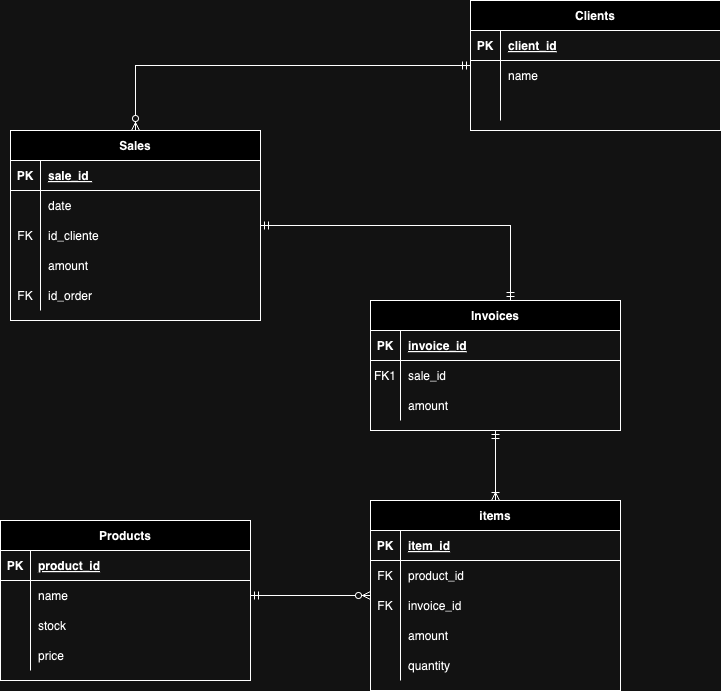

The diagram above was exported from draw.io. Its source (the exported page's mxGraphModel, read from the mxfile embedded in the PNG):
<mxGraphModel dx="1434" dy="1920" grid="1" gridSize="10" guides="1" tooltips="1" connect="1" arrows="1" fold="1" page="1" pageScale="1" pageWidth="850" pageHeight="1100" math="0" shadow="0" extFonts="Permanent Marker^https://fonts.googleapis.com/css?family=Permanent+Marker">
  <root>
    <mxCell id="0" />
    <mxCell id="1" parent="0" />
    <mxCell id="8xnjnxPzuWAj3px88FbG-31" style="edgeStyle=orthogonalEdgeStyle;rounded=0;orthogonalLoop=1;jettySize=auto;html=1;entryX=0.5;entryY=0;entryDx=0;entryDy=0;endArrow=ERoneToMany;endFill=0;startArrow=ERmandOne;startFill=0;" parent="1" source="C-vyLk0tnHw3VtMMgP7b-2" target="C-vyLk0tnHw3VtMMgP7b-13" edge="1">
      <mxGeometry relative="1" as="geometry" />
    </mxCell>
    <mxCell id="C-vyLk0tnHw3VtMMgP7b-2" value="Invoices" style="shape=table;startSize=30;container=1;collapsible=1;childLayout=tableLayout;fixedRows=1;rowLines=0;fontStyle=1;align=center;resizeLast=1;" parent="1" vertex="1">
      <mxGeometry x="450" y="220" width="250" height="130" as="geometry" />
    </mxCell>
    <mxCell id="C-vyLk0tnHw3VtMMgP7b-3" value="" style="shape=partialRectangle;collapsible=0;dropTarget=0;pointerEvents=0;fillColor=none;points=[[0,0.5],[1,0.5]];portConstraint=eastwest;top=0;left=0;right=0;bottom=1;" parent="C-vyLk0tnHw3VtMMgP7b-2" vertex="1">
      <mxGeometry y="30" width="250" height="30" as="geometry" />
    </mxCell>
    <mxCell id="C-vyLk0tnHw3VtMMgP7b-4" value="PK" style="shape=partialRectangle;overflow=hidden;connectable=0;fillColor=none;top=0;left=0;bottom=0;right=0;fontStyle=1;" parent="C-vyLk0tnHw3VtMMgP7b-3" vertex="1">
      <mxGeometry width="30" height="30" as="geometry">
        <mxRectangle width="30" height="30" as="alternateBounds" />
      </mxGeometry>
    </mxCell>
    <mxCell id="C-vyLk0tnHw3VtMMgP7b-5" value="invoice_id" style="shape=partialRectangle;overflow=hidden;connectable=0;fillColor=none;top=0;left=0;bottom=0;right=0;align=left;spacingLeft=6;fontStyle=5;" parent="C-vyLk0tnHw3VtMMgP7b-3" vertex="1">
      <mxGeometry x="30" width="220" height="30" as="geometry">
        <mxRectangle width="220" height="30" as="alternateBounds" />
      </mxGeometry>
    </mxCell>
    <mxCell id="C-vyLk0tnHw3VtMMgP7b-6" value="" style="shape=partialRectangle;collapsible=0;dropTarget=0;pointerEvents=0;fillColor=none;points=[[0,0.5],[1,0.5]];portConstraint=eastwest;top=0;left=0;right=0;bottom=0;" parent="C-vyLk0tnHw3VtMMgP7b-2" vertex="1">
      <mxGeometry y="60" width="250" height="30" as="geometry" />
    </mxCell>
    <mxCell id="C-vyLk0tnHw3VtMMgP7b-7" value="FK1" style="shape=partialRectangle;overflow=hidden;connectable=0;fillColor=none;top=0;left=0;bottom=0;right=0;" parent="C-vyLk0tnHw3VtMMgP7b-6" vertex="1">
      <mxGeometry width="30" height="30" as="geometry">
        <mxRectangle width="30" height="30" as="alternateBounds" />
      </mxGeometry>
    </mxCell>
    <mxCell id="C-vyLk0tnHw3VtMMgP7b-8" value="sale_id" style="shape=partialRectangle;overflow=hidden;connectable=0;fillColor=none;top=0;left=0;bottom=0;right=0;align=left;spacingLeft=6;" parent="C-vyLk0tnHw3VtMMgP7b-6" vertex="1">
      <mxGeometry x="30" width="220" height="30" as="geometry">
        <mxRectangle width="220" height="30" as="alternateBounds" />
      </mxGeometry>
    </mxCell>
    <mxCell id="C-vyLk0tnHw3VtMMgP7b-9" value="" style="shape=partialRectangle;collapsible=0;dropTarget=0;pointerEvents=0;fillColor=none;points=[[0,0.5],[1,0.5]];portConstraint=eastwest;top=0;left=0;right=0;bottom=0;" parent="C-vyLk0tnHw3VtMMgP7b-2" vertex="1">
      <mxGeometry y="90" width="250" height="30" as="geometry" />
    </mxCell>
    <mxCell id="C-vyLk0tnHw3VtMMgP7b-10" value="" style="shape=partialRectangle;overflow=hidden;connectable=0;fillColor=none;top=0;left=0;bottom=0;right=0;" parent="C-vyLk0tnHw3VtMMgP7b-9" vertex="1">
      <mxGeometry width="30" height="30" as="geometry">
        <mxRectangle width="30" height="30" as="alternateBounds" />
      </mxGeometry>
    </mxCell>
    <mxCell id="C-vyLk0tnHw3VtMMgP7b-11" value="amount" style="shape=partialRectangle;overflow=hidden;connectable=0;fillColor=none;top=0;left=0;bottom=0;right=0;align=left;spacingLeft=6;" parent="C-vyLk0tnHw3VtMMgP7b-9" vertex="1">
      <mxGeometry x="30" width="220" height="30" as="geometry">
        <mxRectangle width="220" height="30" as="alternateBounds" />
      </mxGeometry>
    </mxCell>
    <mxCell id="8xnjnxPzuWAj3px88FbG-57" style="edgeStyle=orthogonalEdgeStyle;rounded=0;orthogonalLoop=1;jettySize=auto;html=1;entryX=1;entryY=0.5;entryDx=0;entryDy=0;startArrow=ERzeroToMany;startFill=0;endArrow=ERmandOne;endFill=0;" parent="1" source="C-vyLk0tnHw3VtMMgP7b-13" target="8xnjnxPzuWAj3px88FbG-36" edge="1">
      <mxGeometry relative="1" as="geometry" />
    </mxCell>
    <mxCell id="C-vyLk0tnHw3VtMMgP7b-13" value="items" style="shape=table;startSize=30;container=1;collapsible=1;childLayout=tableLayout;fixedRows=1;rowLines=0;fontStyle=1;align=center;resizeLast=1;" parent="1" vertex="1">
      <mxGeometry x="450" y="420" width="250" height="190" as="geometry" />
    </mxCell>
    <mxCell id="C-vyLk0tnHw3VtMMgP7b-14" value="" style="shape=partialRectangle;collapsible=0;dropTarget=0;pointerEvents=0;fillColor=none;points=[[0,0.5],[1,0.5]];portConstraint=eastwest;top=0;left=0;right=0;bottom=1;" parent="C-vyLk0tnHw3VtMMgP7b-13" vertex="1">
      <mxGeometry y="30" width="250" height="30" as="geometry" />
    </mxCell>
    <mxCell id="C-vyLk0tnHw3VtMMgP7b-15" value="PK" style="shape=partialRectangle;overflow=hidden;connectable=0;fillColor=none;top=0;left=0;bottom=0;right=0;fontStyle=1;" parent="C-vyLk0tnHw3VtMMgP7b-14" vertex="1">
      <mxGeometry width="30" height="30" as="geometry">
        <mxRectangle width="30" height="30" as="alternateBounds" />
      </mxGeometry>
    </mxCell>
    <mxCell id="C-vyLk0tnHw3VtMMgP7b-16" value="item_id" style="shape=partialRectangle;overflow=hidden;connectable=0;fillColor=none;top=0;left=0;bottom=0;right=0;align=left;spacingLeft=6;fontStyle=5;" parent="C-vyLk0tnHw3VtMMgP7b-14" vertex="1">
      <mxGeometry x="30" width="220" height="30" as="geometry">
        <mxRectangle width="220" height="30" as="alternateBounds" />
      </mxGeometry>
    </mxCell>
    <mxCell id="C-vyLk0tnHw3VtMMgP7b-17" value="" style="shape=partialRectangle;collapsible=0;dropTarget=0;pointerEvents=0;fillColor=none;points=[[0,0.5],[1,0.5]];portConstraint=eastwest;top=0;left=0;right=0;bottom=0;" parent="C-vyLk0tnHw3VtMMgP7b-13" vertex="1">
      <mxGeometry y="60" width="250" height="30" as="geometry" />
    </mxCell>
    <mxCell id="C-vyLk0tnHw3VtMMgP7b-18" value="FK" style="shape=partialRectangle;overflow=hidden;connectable=0;fillColor=none;top=0;left=0;bottom=0;right=0;" parent="C-vyLk0tnHw3VtMMgP7b-17" vertex="1">
      <mxGeometry width="30" height="30" as="geometry">
        <mxRectangle width="30" height="30" as="alternateBounds" />
      </mxGeometry>
    </mxCell>
    <mxCell id="C-vyLk0tnHw3VtMMgP7b-19" value="product_id " style="shape=partialRectangle;overflow=hidden;connectable=0;fillColor=none;top=0;left=0;bottom=0;right=0;align=left;spacingLeft=6;" parent="C-vyLk0tnHw3VtMMgP7b-17" vertex="1">
      <mxGeometry x="30" width="220" height="30" as="geometry">
        <mxRectangle width="220" height="30" as="alternateBounds" />
      </mxGeometry>
    </mxCell>
    <mxCell id="C-vyLk0tnHw3VtMMgP7b-20" value="" style="shape=partialRectangle;collapsible=0;dropTarget=0;pointerEvents=0;fillColor=none;points=[[0,0.5],[1,0.5]];portConstraint=eastwest;top=0;left=0;right=0;bottom=0;" parent="C-vyLk0tnHw3VtMMgP7b-13" vertex="1">
      <mxGeometry y="90" width="250" height="30" as="geometry" />
    </mxCell>
    <mxCell id="C-vyLk0tnHw3VtMMgP7b-21" value="FK" style="shape=partialRectangle;overflow=hidden;connectable=0;fillColor=none;top=0;left=0;bottom=0;right=0;" parent="C-vyLk0tnHw3VtMMgP7b-20" vertex="1">
      <mxGeometry width="30" height="30" as="geometry">
        <mxRectangle width="30" height="30" as="alternateBounds" />
      </mxGeometry>
    </mxCell>
    <mxCell id="C-vyLk0tnHw3VtMMgP7b-22" value="invoice_id" style="shape=partialRectangle;overflow=hidden;connectable=0;fillColor=none;top=0;left=0;bottom=0;right=0;align=left;spacingLeft=6;" parent="C-vyLk0tnHw3VtMMgP7b-20" vertex="1">
      <mxGeometry x="30" width="220" height="30" as="geometry">
        <mxRectangle width="220" height="30" as="alternateBounds" />
      </mxGeometry>
    </mxCell>
    <mxCell id="8xnjnxPzuWAj3px88FbG-48" style="shape=partialRectangle;collapsible=0;dropTarget=0;pointerEvents=0;fillColor=none;points=[[0,0.5],[1,0.5]];portConstraint=eastwest;top=0;left=0;right=0;bottom=0;" parent="C-vyLk0tnHw3VtMMgP7b-13" vertex="1">
      <mxGeometry y="120" width="250" height="30" as="geometry" />
    </mxCell>
    <mxCell id="8xnjnxPzuWAj3px88FbG-49" style="shape=partialRectangle;overflow=hidden;connectable=0;fillColor=none;top=0;left=0;bottom=0;right=0;" parent="8xnjnxPzuWAj3px88FbG-48" vertex="1">
      <mxGeometry width="30" height="30" as="geometry">
        <mxRectangle width="30" height="30" as="alternateBounds" />
      </mxGeometry>
    </mxCell>
    <mxCell id="8xnjnxPzuWAj3px88FbG-50" value="amount" style="shape=partialRectangle;overflow=hidden;connectable=0;fillColor=none;top=0;left=0;bottom=0;right=0;align=left;spacingLeft=6;" parent="8xnjnxPzuWAj3px88FbG-48" vertex="1">
      <mxGeometry x="30" width="220" height="30" as="geometry">
        <mxRectangle width="220" height="30" as="alternateBounds" />
      </mxGeometry>
    </mxCell>
    <mxCell id="8xnjnxPzuWAj3px88FbG-51" style="shape=partialRectangle;collapsible=0;dropTarget=0;pointerEvents=0;fillColor=none;points=[[0,0.5],[1,0.5]];portConstraint=eastwest;top=0;left=0;right=0;bottom=0;" parent="C-vyLk0tnHw3VtMMgP7b-13" vertex="1">
      <mxGeometry y="150" width="250" height="30" as="geometry" />
    </mxCell>
    <mxCell id="8xnjnxPzuWAj3px88FbG-52" style="shape=partialRectangle;overflow=hidden;connectable=0;fillColor=none;top=0;left=0;bottom=0;right=0;" parent="8xnjnxPzuWAj3px88FbG-51" vertex="1">
      <mxGeometry width="30" height="30" as="geometry">
        <mxRectangle width="30" height="30" as="alternateBounds" />
      </mxGeometry>
    </mxCell>
    <mxCell id="8xnjnxPzuWAj3px88FbG-53" value="quantity" style="shape=partialRectangle;overflow=hidden;connectable=0;fillColor=none;top=0;left=0;bottom=0;right=0;align=left;spacingLeft=6;" parent="8xnjnxPzuWAj3px88FbG-51" vertex="1">
      <mxGeometry x="30" width="220" height="30" as="geometry">
        <mxRectangle width="220" height="30" as="alternateBounds" />
      </mxGeometry>
    </mxCell>
    <mxCell id="8xnjnxPzuWAj3px88FbG-1" value="Sales" style="shape=table;startSize=30;container=1;collapsible=1;childLayout=tableLayout;fixedRows=1;rowLines=0;fontStyle=1;align=center;resizeLast=1;" parent="1" vertex="1">
      <mxGeometry x="90" y="50" width="250" height="190" as="geometry" />
    </mxCell>
    <mxCell id="8xnjnxPzuWAj3px88FbG-2" value="" style="shape=partialRectangle;collapsible=0;dropTarget=0;pointerEvents=0;fillColor=none;points=[[0,0.5],[1,0.5]];portConstraint=eastwest;top=0;left=0;right=0;bottom=1;" parent="8xnjnxPzuWAj3px88FbG-1" vertex="1">
      <mxGeometry y="30" width="250" height="30" as="geometry" />
    </mxCell>
    <mxCell id="8xnjnxPzuWAj3px88FbG-3" value="PK" style="shape=partialRectangle;overflow=hidden;connectable=0;fillColor=none;top=0;left=0;bottom=0;right=0;fontStyle=1;" parent="8xnjnxPzuWAj3px88FbG-2" vertex="1">
      <mxGeometry width="30" height="30" as="geometry">
        <mxRectangle width="30" height="30" as="alternateBounds" />
      </mxGeometry>
    </mxCell>
    <mxCell id="8xnjnxPzuWAj3px88FbG-4" value="sale_id " style="shape=partialRectangle;overflow=hidden;connectable=0;fillColor=none;top=0;left=0;bottom=0;right=0;align=left;spacingLeft=6;fontStyle=5;" parent="8xnjnxPzuWAj3px88FbG-2" vertex="1">
      <mxGeometry x="30" width="220" height="30" as="geometry">
        <mxRectangle width="220" height="30" as="alternateBounds" />
      </mxGeometry>
    </mxCell>
    <mxCell id="8xnjnxPzuWAj3px88FbG-8" style="shape=partialRectangle;collapsible=0;dropTarget=0;pointerEvents=0;fillColor=none;points=[[0,0.5],[1,0.5]];portConstraint=eastwest;top=0;left=0;right=0;bottom=0;" parent="8xnjnxPzuWAj3px88FbG-1" vertex="1">
      <mxGeometry y="60" width="250" height="30" as="geometry" />
    </mxCell>
    <mxCell id="8xnjnxPzuWAj3px88FbG-9" style="shape=partialRectangle;overflow=hidden;connectable=0;fillColor=none;top=0;left=0;bottom=0;right=0;" parent="8xnjnxPzuWAj3px88FbG-8" vertex="1">
      <mxGeometry width="30" height="30" as="geometry">
        <mxRectangle width="30" height="30" as="alternateBounds" />
      </mxGeometry>
    </mxCell>
    <mxCell id="8xnjnxPzuWAj3px88FbG-10" value="date         " style="shape=partialRectangle;overflow=hidden;connectable=0;fillColor=none;top=0;left=0;bottom=0;right=0;align=left;spacingLeft=6;" parent="8xnjnxPzuWAj3px88FbG-8" vertex="1">
      <mxGeometry x="30" width="220" height="30" as="geometry">
        <mxRectangle width="220" height="30" as="alternateBounds" />
      </mxGeometry>
    </mxCell>
    <mxCell id="8xnjnxPzuWAj3px88FbG-16" style="shape=partialRectangle;collapsible=0;dropTarget=0;pointerEvents=0;fillColor=none;points=[[0,0.5],[1,0.5]];portConstraint=eastwest;top=0;left=0;right=0;bottom=0;" parent="8xnjnxPzuWAj3px88FbG-1" vertex="1">
      <mxGeometry y="90" width="250" height="30" as="geometry" />
    </mxCell>
    <mxCell id="8xnjnxPzuWAj3px88FbG-17" value="FK" style="shape=partialRectangle;overflow=hidden;connectable=0;fillColor=none;top=0;left=0;bottom=0;right=0;" parent="8xnjnxPzuWAj3px88FbG-16" vertex="1">
      <mxGeometry width="30" height="30" as="geometry">
        <mxRectangle width="30" height="30" as="alternateBounds" />
      </mxGeometry>
    </mxCell>
    <mxCell id="8xnjnxPzuWAj3px88FbG-18" value="id_cliente" style="shape=partialRectangle;overflow=hidden;connectable=0;fillColor=none;top=0;left=0;bottom=0;right=0;align=left;spacingLeft=6;" parent="8xnjnxPzuWAj3px88FbG-16" vertex="1">
      <mxGeometry x="30" width="220" height="30" as="geometry">
        <mxRectangle width="220" height="30" as="alternateBounds" />
      </mxGeometry>
    </mxCell>
    <mxCell id="8xnjnxPzuWAj3px88FbG-11" style="shape=partialRectangle;collapsible=0;dropTarget=0;pointerEvents=0;fillColor=none;points=[[0,0.5],[1,0.5]];portConstraint=eastwest;top=0;left=0;right=0;bottom=0;" parent="8xnjnxPzuWAj3px88FbG-1" vertex="1">
      <mxGeometry y="120" width="250" height="30" as="geometry" />
    </mxCell>
    <mxCell id="8xnjnxPzuWAj3px88FbG-12" style="shape=partialRectangle;overflow=hidden;connectable=0;fillColor=none;top=0;left=0;bottom=0;right=0;" parent="8xnjnxPzuWAj3px88FbG-11" vertex="1">
      <mxGeometry width="30" height="30" as="geometry">
        <mxRectangle width="30" height="30" as="alternateBounds" />
      </mxGeometry>
    </mxCell>
    <mxCell id="8xnjnxPzuWAj3px88FbG-13" value="amount" style="shape=partialRectangle;overflow=hidden;connectable=0;fillColor=none;top=0;left=0;bottom=0;right=0;align=left;spacingLeft=6;" parent="8xnjnxPzuWAj3px88FbG-11" vertex="1">
      <mxGeometry x="30" width="220" height="30" as="geometry">
        <mxRectangle width="220" height="30" as="alternateBounds" />
      </mxGeometry>
    </mxCell>
    <mxCell id="8xnjnxPzuWAj3px88FbG-5" value="" style="shape=partialRectangle;collapsible=0;dropTarget=0;pointerEvents=0;fillColor=none;points=[[0,0.5],[1,0.5]];portConstraint=eastwest;top=0;left=0;right=0;bottom=0;" parent="8xnjnxPzuWAj3px88FbG-1" vertex="1">
      <mxGeometry y="150" width="250" height="30" as="geometry" />
    </mxCell>
    <mxCell id="8xnjnxPzuWAj3px88FbG-6" value="FK" style="shape=partialRectangle;overflow=hidden;connectable=0;fillColor=none;top=0;left=0;bottom=0;right=0;" parent="8xnjnxPzuWAj3px88FbG-5" vertex="1">
      <mxGeometry width="30" height="30" as="geometry">
        <mxRectangle width="30" height="30" as="alternateBounds" />
      </mxGeometry>
    </mxCell>
    <mxCell id="8xnjnxPzuWAj3px88FbG-7" value="id_order" style="shape=partialRectangle;overflow=hidden;connectable=0;fillColor=none;top=0;left=0;bottom=0;right=0;align=left;spacingLeft=6;" parent="8xnjnxPzuWAj3px88FbG-5" vertex="1">
      <mxGeometry x="30" width="220" height="30" as="geometry">
        <mxRectangle width="220" height="30" as="alternateBounds" />
      </mxGeometry>
    </mxCell>
    <mxCell id="8xnjnxPzuWAj3px88FbG-15" style="edgeStyle=orthogonalEdgeStyle;rounded=0;orthogonalLoop=1;jettySize=auto;html=1;entryX=0.56;entryY=0;entryDx=0;entryDy=0;entryPerimeter=0;endArrow=ERmandOne;endFill=0;startArrow=ERmandOne;startFill=0;" parent="1" source="8xnjnxPzuWAj3px88FbG-1" target="C-vyLk0tnHw3VtMMgP7b-2" edge="1">
      <mxGeometry relative="1" as="geometry" />
    </mxCell>
    <mxCell id="8xnjnxPzuWAj3px88FbG-30" style="edgeStyle=orthogonalEdgeStyle;rounded=0;orthogonalLoop=1;jettySize=auto;html=1;entryX=0.5;entryY=0;entryDx=0;entryDy=0;endArrow=ERzeroToMany;endFill=0;startArrow=ERmandOne;startFill=0;" parent="1" source="8xnjnxPzuWAj3px88FbG-19" target="8xnjnxPzuWAj3px88FbG-1" edge="1">
      <mxGeometry relative="1" as="geometry" />
    </mxCell>
    <mxCell id="8xnjnxPzuWAj3px88FbG-19" value="Clients" style="shape=table;startSize=30;container=1;collapsible=1;childLayout=tableLayout;fixedRows=1;rowLines=0;fontStyle=1;align=center;resizeLast=1;" parent="1" vertex="1">
      <mxGeometry x="550" y="-80" width="250" height="130" as="geometry" />
    </mxCell>
    <mxCell id="8xnjnxPzuWAj3px88FbG-20" value="" style="shape=partialRectangle;collapsible=0;dropTarget=0;pointerEvents=0;fillColor=none;points=[[0,0.5],[1,0.5]];portConstraint=eastwest;top=0;left=0;right=0;bottom=1;" parent="8xnjnxPzuWAj3px88FbG-19" vertex="1">
      <mxGeometry y="30" width="250" height="30" as="geometry" />
    </mxCell>
    <mxCell id="8xnjnxPzuWAj3px88FbG-21" value="PK" style="shape=partialRectangle;overflow=hidden;connectable=0;fillColor=none;top=0;left=0;bottom=0;right=0;fontStyle=1;" parent="8xnjnxPzuWAj3px88FbG-20" vertex="1">
      <mxGeometry width="30" height="30" as="geometry">
        <mxRectangle width="30" height="30" as="alternateBounds" />
      </mxGeometry>
    </mxCell>
    <mxCell id="8xnjnxPzuWAj3px88FbG-22" value="client_id" style="shape=partialRectangle;overflow=hidden;connectable=0;fillColor=none;top=0;left=0;bottom=0;right=0;align=left;spacingLeft=6;fontStyle=5;" parent="8xnjnxPzuWAj3px88FbG-20" vertex="1">
      <mxGeometry x="30" width="220" height="30" as="geometry">
        <mxRectangle width="220" height="30" as="alternateBounds" />
      </mxGeometry>
    </mxCell>
    <mxCell id="8xnjnxPzuWAj3px88FbG-23" value="" style="shape=partialRectangle;collapsible=0;dropTarget=0;pointerEvents=0;fillColor=none;points=[[0,0.5],[1,0.5]];portConstraint=eastwest;top=0;left=0;right=0;bottom=0;" parent="8xnjnxPzuWAj3px88FbG-19" vertex="1">
      <mxGeometry y="60" width="250" height="30" as="geometry" />
    </mxCell>
    <mxCell id="8xnjnxPzuWAj3px88FbG-24" value="" style="shape=partialRectangle;overflow=hidden;connectable=0;fillColor=none;top=0;left=0;bottom=0;right=0;" parent="8xnjnxPzuWAj3px88FbG-23" vertex="1">
      <mxGeometry width="30" height="30" as="geometry">
        <mxRectangle width="30" height="30" as="alternateBounds" />
      </mxGeometry>
    </mxCell>
    <mxCell id="8xnjnxPzuWAj3px88FbG-25" value="name" style="shape=partialRectangle;overflow=hidden;connectable=0;fillColor=none;top=0;left=0;bottom=0;right=0;align=left;spacingLeft=6;" parent="8xnjnxPzuWAj3px88FbG-23" vertex="1">
      <mxGeometry x="30" width="220" height="30" as="geometry">
        <mxRectangle width="220" height="30" as="alternateBounds" />
      </mxGeometry>
    </mxCell>
    <mxCell id="8xnjnxPzuWAj3px88FbG-26" value="" style="shape=partialRectangle;collapsible=0;dropTarget=0;pointerEvents=0;fillColor=none;points=[[0,0.5],[1,0.5]];portConstraint=eastwest;top=0;left=0;right=0;bottom=0;" parent="8xnjnxPzuWAj3px88FbG-19" vertex="1">
      <mxGeometry y="90" width="250" height="30" as="geometry" />
    </mxCell>
    <mxCell id="8xnjnxPzuWAj3px88FbG-27" value="" style="shape=partialRectangle;overflow=hidden;connectable=0;fillColor=none;top=0;left=0;bottom=0;right=0;" parent="8xnjnxPzuWAj3px88FbG-26" vertex="1">
      <mxGeometry width="30" height="30" as="geometry">
        <mxRectangle width="30" height="30" as="alternateBounds" />
      </mxGeometry>
    </mxCell>
    <mxCell id="8xnjnxPzuWAj3px88FbG-28" value="" style="shape=partialRectangle;overflow=hidden;connectable=0;fillColor=none;top=0;left=0;bottom=0;right=0;align=left;spacingLeft=6;" parent="8xnjnxPzuWAj3px88FbG-26" vertex="1">
      <mxGeometry x="30" width="220" height="30" as="geometry">
        <mxRectangle width="220" height="30" as="alternateBounds" />
      </mxGeometry>
    </mxCell>
    <mxCell id="8xnjnxPzuWAj3px88FbG-32" value="Products" style="shape=table;startSize=30;container=1;collapsible=1;childLayout=tableLayout;fixedRows=1;rowLines=0;fontStyle=1;align=center;resizeLast=1;" parent="1" vertex="1">
      <mxGeometry x="80" y="440" width="250" height="160" as="geometry" />
    </mxCell>
    <mxCell id="8xnjnxPzuWAj3px88FbG-33" value="" style="shape=partialRectangle;collapsible=0;dropTarget=0;pointerEvents=0;fillColor=none;points=[[0,0.5],[1,0.5]];portConstraint=eastwest;top=0;left=0;right=0;bottom=1;" parent="8xnjnxPzuWAj3px88FbG-32" vertex="1">
      <mxGeometry y="30" width="250" height="30" as="geometry" />
    </mxCell>
    <mxCell id="8xnjnxPzuWAj3px88FbG-34" value="PK" style="shape=partialRectangle;overflow=hidden;connectable=0;fillColor=none;top=0;left=0;bottom=0;right=0;fontStyle=1;" parent="8xnjnxPzuWAj3px88FbG-33" vertex="1">
      <mxGeometry width="30" height="30" as="geometry">
        <mxRectangle width="30" height="30" as="alternateBounds" />
      </mxGeometry>
    </mxCell>
    <mxCell id="8xnjnxPzuWAj3px88FbG-35" value="product_id" style="shape=partialRectangle;overflow=hidden;connectable=0;fillColor=none;top=0;left=0;bottom=0;right=0;align=left;spacingLeft=6;fontStyle=5;" parent="8xnjnxPzuWAj3px88FbG-33" vertex="1">
      <mxGeometry x="30" width="220" height="30" as="geometry">
        <mxRectangle width="220" height="30" as="alternateBounds" />
      </mxGeometry>
    </mxCell>
    <mxCell id="8xnjnxPzuWAj3px88FbG-36" value="" style="shape=partialRectangle;collapsible=0;dropTarget=0;pointerEvents=0;fillColor=none;points=[[0,0.5],[1,0.5]];portConstraint=eastwest;top=0;left=0;right=0;bottom=0;" parent="8xnjnxPzuWAj3px88FbG-32" vertex="1">
      <mxGeometry y="60" width="250" height="30" as="geometry" />
    </mxCell>
    <mxCell id="8xnjnxPzuWAj3px88FbG-37" value="    " style="shape=partialRectangle;overflow=hidden;connectable=0;fillColor=none;top=0;left=0;bottom=0;right=0;" parent="8xnjnxPzuWAj3px88FbG-36" vertex="1">
      <mxGeometry width="30" height="30" as="geometry">
        <mxRectangle width="30" height="30" as="alternateBounds" />
      </mxGeometry>
    </mxCell>
    <mxCell id="8xnjnxPzuWAj3px88FbG-38" value="name" style="shape=partialRectangle;overflow=hidden;connectable=0;fillColor=none;top=0;left=0;bottom=0;right=0;align=left;spacingLeft=6;" parent="8xnjnxPzuWAj3px88FbG-36" vertex="1">
      <mxGeometry x="30" width="220" height="30" as="geometry">
        <mxRectangle width="220" height="30" as="alternateBounds" />
      </mxGeometry>
    </mxCell>
    <mxCell id="8xnjnxPzuWAj3px88FbG-39" value="" style="shape=partialRectangle;collapsible=0;dropTarget=0;pointerEvents=0;fillColor=none;points=[[0,0.5],[1,0.5]];portConstraint=eastwest;top=0;left=0;right=0;bottom=0;" parent="8xnjnxPzuWAj3px88FbG-32" vertex="1">
      <mxGeometry y="90" width="250" height="30" as="geometry" />
    </mxCell>
    <mxCell id="8xnjnxPzuWAj3px88FbG-40" value="" style="shape=partialRectangle;overflow=hidden;connectable=0;fillColor=none;top=0;left=0;bottom=0;right=0;" parent="8xnjnxPzuWAj3px88FbG-39" vertex="1">
      <mxGeometry width="30" height="30" as="geometry">
        <mxRectangle width="30" height="30" as="alternateBounds" />
      </mxGeometry>
    </mxCell>
    <mxCell id="8xnjnxPzuWAj3px88FbG-41" value="stock" style="shape=partialRectangle;overflow=hidden;connectable=0;fillColor=none;top=0;left=0;bottom=0;right=0;align=left;spacingLeft=6;" parent="8xnjnxPzuWAj3px88FbG-39" vertex="1">
      <mxGeometry x="30" width="220" height="30" as="geometry">
        <mxRectangle width="220" height="30" as="alternateBounds" />
      </mxGeometry>
    </mxCell>
    <mxCell id="8xnjnxPzuWAj3px88FbG-54" style="shape=partialRectangle;collapsible=0;dropTarget=0;pointerEvents=0;fillColor=none;points=[[0,0.5],[1,0.5]];portConstraint=eastwest;top=0;left=0;right=0;bottom=0;" parent="8xnjnxPzuWAj3px88FbG-32" vertex="1">
      <mxGeometry y="120" width="250" height="30" as="geometry" />
    </mxCell>
    <mxCell id="8xnjnxPzuWAj3px88FbG-55" style="shape=partialRectangle;overflow=hidden;connectable=0;fillColor=none;top=0;left=0;bottom=0;right=0;" parent="8xnjnxPzuWAj3px88FbG-54" vertex="1">
      <mxGeometry width="30" height="30" as="geometry">
        <mxRectangle width="30" height="30" as="alternateBounds" />
      </mxGeometry>
    </mxCell>
    <mxCell id="8xnjnxPzuWAj3px88FbG-56" value="price" style="shape=partialRectangle;overflow=hidden;connectable=0;fillColor=none;top=0;left=0;bottom=0;right=0;align=left;spacingLeft=6;" parent="8xnjnxPzuWAj3px88FbG-54" vertex="1">
      <mxGeometry x="30" width="220" height="30" as="geometry">
        <mxRectangle width="220" height="30" as="alternateBounds" />
      </mxGeometry>
    </mxCell>
  </root>
</mxGraphModel>